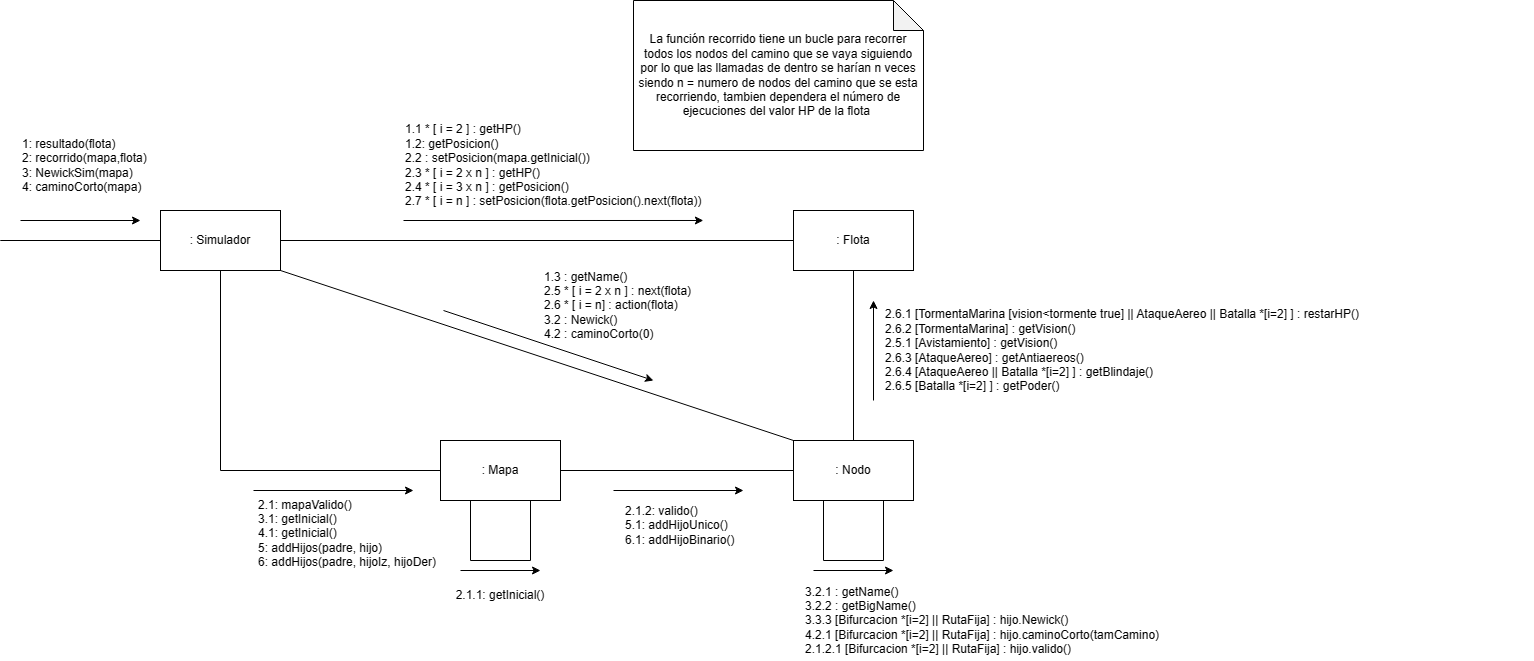

The diagram above was exported from draw.io. Its source (the exported page's mxGraphModel, read from the mxfile embedded in the PNG):
<mxGraphModel dx="2069" dy="1786" grid="1" gridSize="10" guides="1" tooltips="1" connect="1" arrows="1" fold="1" page="1" pageScale="1" pageWidth="827" pageHeight="1169" math="0" shadow="0">
  <root>
    <mxCell id="0" />
    <mxCell id="1" parent="0" />
    <mxCell id="PBhGnh1ifOubgosgx4_8-1" value=": Simulador" style="rounded=0;whiteSpace=wrap;html=1;" parent="1" vertex="1">
      <mxGeometry x="-43" y="170" width="120" height="60" as="geometry" />
    </mxCell>
    <mxCell id="PBhGnh1ifOubgosgx4_8-2" value=": Flota" style="rounded=0;whiteSpace=wrap;html=1;" parent="1" vertex="1">
      <mxGeometry x="590" y="170" width="120" height="60" as="geometry" />
    </mxCell>
    <mxCell id="PBhGnh1ifOubgosgx4_8-4" value=": Nodo" style="rounded=0;whiteSpace=wrap;html=1;" parent="1" vertex="1">
      <mxGeometry x="590" y="400" width="120" height="60" as="geometry" />
    </mxCell>
    <mxCell id="PBhGnh1ifOubgosgx4_8-5" value=": Mapa" style="rounded=0;whiteSpace=wrap;html=1;" parent="1" vertex="1">
      <mxGeometry x="237" y="400" width="120" height="60" as="geometry" />
    </mxCell>
    <mxCell id="PBhGnh1ifOubgosgx4_8-17" value="" style="endArrow=none;html=1;rounded=0;exitX=1;exitY=0.5;exitDx=0;exitDy=0;entryX=0;entryY=0.5;entryDx=0;entryDy=0;" parent="1" source="PBhGnh1ifOubgosgx4_8-1" target="PBhGnh1ifOubgosgx4_8-2" edge="1">
      <mxGeometry width="50" height="50" relative="1" as="geometry">
        <mxPoint x="237" y="460" as="sourcePoint" />
        <mxPoint x="287" y="410" as="targetPoint" />
      </mxGeometry>
    </mxCell>
    <mxCell id="PBhGnh1ifOubgosgx4_8-21" value="" style="endArrow=classic;html=1;rounded=0;" parent="1" edge="1">
      <mxGeometry width="50" height="50" relative="1" as="geometry">
        <mxPoint x="50" y="450" as="sourcePoint" />
        <mxPoint x="210" y="450" as="targetPoint" />
      </mxGeometry>
    </mxCell>
    <mxCell id="PBhGnh1ifOubgosgx4_8-22" value="" style="endArrow=classic;html=1;rounded=0;" parent="1" edge="1">
      <mxGeometry width="50" height="50" relative="1" as="geometry">
        <mxPoint x="-183" y="180" as="sourcePoint" />
        <mxPoint x="-63" y="180" as="targetPoint" />
      </mxGeometry>
    </mxCell>
    <mxCell id="PBhGnh1ifOubgosgx4_8-23" value="1: resultado(flota)&lt;br&gt;2: recorrido(mapa,flota)&lt;br&gt;3: NewickSim(mapa)&lt;br&gt;&lt;div style=&quot;&quot;&gt;&lt;span style=&quot;background-color: initial;&quot;&gt;4: caminoCorto(mapa)&lt;/span&gt;&lt;/div&gt;" style="text;html=1;strokeColor=none;fillColor=none;align=left;verticalAlign=middle;whiteSpace=wrap;rounded=0;" parent="1" vertex="1">
      <mxGeometry x="-183" y="90" width="140" height="70" as="geometry" />
    </mxCell>
    <mxCell id="PBhGnh1ifOubgosgx4_8-14" value="1.1 * [ i = 2 ] : getHP()&lt;br&gt;1.2: getPosicion()&lt;br&gt;2.2 : setPosicion(mapa.getInicial())&lt;br&gt;2.3 * [ i = 2 x n ] : getHP()&lt;br&gt;2.4 * [ i = 3 x n ] :&amp;nbsp;getPosicion()&lt;br&gt;2.7 * [ i = n ] : setPosicion(flota.getPosicion().next(flota)&lt;span style=&quot;background-color: initial;&quot;&gt;)&amp;nbsp;&lt;/span&gt;" style="text;html=1;strokeColor=none;fillColor=none;align=left;verticalAlign=middle;whiteSpace=wrap;rounded=0;" parent="1" vertex="1">
      <mxGeometry x="200" y="60" width="460" height="130" as="geometry" />
    </mxCell>
    <mxCell id="PBhGnh1ifOubgosgx4_8-25" value="" style="endArrow=classic;html=1;rounded=0;entryX=0.641;entryY=0.923;entryDx=0;entryDy=0;entryPerimeter=0;" parent="1" edge="1">
      <mxGeometry width="50" height="50" relative="1" as="geometry">
        <mxPoint x="200" y="180" as="sourcePoint" />
        <mxPoint x="499.8600000000001" y="179.99" as="targetPoint" />
      </mxGeometry>
    </mxCell>
    <mxCell id="PBhGnh1ifOubgosgx4_8-26" value="&lt;div style=&quot;text-align: left;&quot;&gt;&lt;span style=&quot;background-color: initial;&quot;&gt;2.1: mapaValido()&lt;/span&gt;&lt;/div&gt;&lt;div style=&quot;text-align: left;&quot;&gt;&lt;span style=&quot;background-color: initial;&quot;&gt;3.1: getInicial()&lt;/span&gt;&lt;/div&gt;&lt;div style=&quot;text-align: left;&quot;&gt;&lt;span style=&quot;background-color: initial;&quot;&gt;4.1: getInicial()&lt;/span&gt;&lt;/div&gt;&lt;div style=&quot;text-align: left;&quot;&gt;&lt;span style=&quot;background-color: initial;&quot;&gt;5: addHijos(padre, hijo)&lt;/span&gt;&lt;/div&gt;&lt;div style=&quot;text-align: left;&quot;&gt;&lt;span style=&quot;background-color: initial;&quot;&gt;6: addHijos(padre, hijoIz, hijoDer)&lt;/span&gt;&lt;/div&gt;" style="text;html=1;strokeColor=none;fillColor=none;align=center;verticalAlign=middle;whiteSpace=wrap;rounded=0;" parent="1" vertex="1">
      <mxGeometry x="34" y="455" width="220" height="75" as="geometry" />
    </mxCell>
    <mxCell id="PBhGnh1ifOubgosgx4_8-29" value="" style="endArrow=none;html=1;rounded=0;entryX=0.5;entryY=1;entryDx=0;entryDy=0;exitX=0;exitY=0.5;exitDx=0;exitDy=0;" parent="1" source="PBhGnh1ifOubgosgx4_8-5" target="PBhGnh1ifOubgosgx4_8-1" edge="1">
      <mxGeometry width="50" height="50" relative="1" as="geometry">
        <mxPoint x="70" y="450" as="sourcePoint" />
        <mxPoint x="120" y="400" as="targetPoint" />
        <Array as="points">
          <mxPoint x="17" y="430" />
        </Array>
      </mxGeometry>
    </mxCell>
    <mxCell id="PBhGnh1ifOubgosgx4_8-31" value="" style="endArrow=none;html=1;rounded=0;exitX=1;exitY=0.5;exitDx=0;exitDy=0;" parent="1" source="PBhGnh1ifOubgosgx4_8-5" target="PBhGnh1ifOubgosgx4_8-4" edge="1">
      <mxGeometry width="50" height="50" relative="1" as="geometry">
        <mxPoint x="410" y="450" as="sourcePoint" />
        <mxPoint x="460" y="400" as="targetPoint" />
      </mxGeometry>
    </mxCell>
    <mxCell id="PBhGnh1ifOubgosgx4_8-32" value="2.1.2: valido()&lt;br&gt;5.1: addHijoUnico()&lt;br&gt;6.1: addHijoBinario()" style="text;html=1;strokeColor=none;fillColor=none;align=left;verticalAlign=middle;whiteSpace=wrap;rounded=0;" parent="1" vertex="1">
      <mxGeometry x="420" y="460" width="130" height="50" as="geometry" />
    </mxCell>
    <mxCell id="PBhGnh1ifOubgosgx4_8-34" value="" style="endArrow=none;html=1;rounded=0;exitX=0.25;exitY=1;exitDx=0;exitDy=0;" parent="1" source="PBhGnh1ifOubgosgx4_8-5" edge="1">
      <mxGeometry width="50" height="50" relative="1" as="geometry">
        <mxPoint x="250" y="450" as="sourcePoint" />
        <mxPoint x="267" y="520" as="targetPoint" />
      </mxGeometry>
    </mxCell>
    <mxCell id="PBhGnh1ifOubgosgx4_8-35" value="" style="endArrow=none;html=1;rounded=0;" parent="1" edge="1">
      <mxGeometry width="50" height="50" relative="1" as="geometry">
        <mxPoint x="267" y="520" as="sourcePoint" />
        <mxPoint x="327" y="520" as="targetPoint" />
      </mxGeometry>
    </mxCell>
    <mxCell id="PBhGnh1ifOubgosgx4_8-36" value="" style="endArrow=none;html=1;rounded=0;entryX=0.75;entryY=1;entryDx=0;entryDy=0;" parent="1" target="PBhGnh1ifOubgosgx4_8-5" edge="1">
      <mxGeometry width="50" height="50" relative="1" as="geometry">
        <mxPoint x="327" y="520" as="sourcePoint" />
        <mxPoint x="300" y="400" as="targetPoint" />
      </mxGeometry>
    </mxCell>
    <mxCell id="PBhGnh1ifOubgosgx4_8-37" value="2.1.1: getInicial()" style="text;html=1;strokeColor=none;fillColor=none;align=center;verticalAlign=middle;whiteSpace=wrap;rounded=0;" parent="1" vertex="1">
      <mxGeometry x="232" y="540" width="130" height="30" as="geometry" />
    </mxCell>
    <mxCell id="PBhGnh1ifOubgosgx4_8-39" value="" style="endArrow=classic;html=1;rounded=0;" parent="1" edge="1">
      <mxGeometry width="50" height="50" relative="1" as="geometry">
        <mxPoint x="257" y="530" as="sourcePoint" />
        <mxPoint x="337" y="530" as="targetPoint" />
      </mxGeometry>
    </mxCell>
    <mxCell id="PBhGnh1ifOubgosgx4_8-43" value="" style="endArrow=classic;html=1;rounded=0;" parent="1" edge="1">
      <mxGeometry width="50" height="50" relative="1" as="geometry">
        <mxPoint x="410" y="450" as="sourcePoint" />
        <mxPoint x="540" y="450" as="targetPoint" />
      </mxGeometry>
    </mxCell>
    <mxCell id="PBhGnh1ifOubgosgx4_8-45" value="" style="endArrow=classic;html=1;rounded=0;" parent="1" edge="1">
      <mxGeometry width="50" height="50" relative="1" as="geometry">
        <mxPoint x="670" y="360" as="sourcePoint" />
        <mxPoint x="670" y="260" as="targetPoint" />
      </mxGeometry>
    </mxCell>
    <mxCell id="PBhGnh1ifOubgosgx4_8-46" value="" style="endArrow=none;html=1;rounded=0;entryX=0.5;entryY=1;entryDx=0;entryDy=0;exitX=0.5;exitY=0;exitDx=0;exitDy=0;" parent="1" source="PBhGnh1ifOubgosgx4_8-4" target="PBhGnh1ifOubgosgx4_8-2" edge="1">
      <mxGeometry width="50" height="50" relative="1" as="geometry">
        <mxPoint x="310" y="370" as="sourcePoint" />
        <mxPoint x="360" y="320" as="targetPoint" />
      </mxGeometry>
    </mxCell>
    <mxCell id="PBhGnh1ifOubgosgx4_8-47" value="" style="endArrow=none;html=1;rounded=0;entryX=0.25;entryY=1;entryDx=0;entryDy=0;" parent="1" target="PBhGnh1ifOubgosgx4_8-4" edge="1">
      <mxGeometry width="50" height="50" relative="1" as="geometry">
        <mxPoint x="620" y="520" as="sourcePoint" />
        <mxPoint x="667" y="510" as="targetPoint" />
      </mxGeometry>
    </mxCell>
    <mxCell id="PBhGnh1ifOubgosgx4_8-48" value="" style="endArrow=none;html=1;rounded=0;" parent="1" edge="1">
      <mxGeometry width="50" height="50" relative="1" as="geometry">
        <mxPoint x="620" y="520" as="sourcePoint" />
        <mxPoint x="680" y="520" as="targetPoint" />
      </mxGeometry>
    </mxCell>
    <mxCell id="PBhGnh1ifOubgosgx4_8-49" value="" style="endArrow=none;html=1;rounded=0;entryX=0.75;entryY=1;entryDx=0;entryDy=0;" parent="1" target="PBhGnh1ifOubgosgx4_8-4" edge="1">
      <mxGeometry width="50" height="50" relative="1" as="geometry">
        <mxPoint x="680" y="520" as="sourcePoint" />
        <mxPoint x="370" y="300" as="targetPoint" />
      </mxGeometry>
    </mxCell>
    <mxCell id="PBhGnh1ifOubgosgx4_8-50" value="" style="endArrow=classic;html=1;rounded=0;" parent="1" edge="1">
      <mxGeometry width="50" height="50" relative="1" as="geometry">
        <mxPoint x="610" y="530" as="sourcePoint" />
        <mxPoint x="690" y="530" as="targetPoint" />
      </mxGeometry>
    </mxCell>
    <mxCell id="qtkPWYaVm_F9rMl8UNy9-1" value="2.6.1 [TormentaMarina [vision&amp;lt;tormente true] || AtaqueAereo || Batalla *[i=2] ] : restarHP()&lt;br&gt;2.6.2 [TormentaMarina] : getVision()&lt;br&gt;2.5.1 [Avistamiento] : getVision()&lt;br&gt;2.6.3 [AtaqueAereo] : getAntiaereos()&lt;br&gt;2.6.4 [AtaqueAereo || Batalla *[i=2] ] : getBlindaje()&lt;br&gt;2.6.5 [Batalla *[i=2] ] : getPoder()" style="text;html=1;strokeColor=none;fillColor=none;align=left;verticalAlign=middle;whiteSpace=wrap;rounded=0;" parent="1" vertex="1">
      <mxGeometry x="680" y="260" width="650" height="100" as="geometry" />
    </mxCell>
    <mxCell id="qtkPWYaVm_F9rMl8UNy9-3" value="" style="endArrow=none;html=1;rounded=0;entryX=0;entryY=0;entryDx=0;entryDy=0;exitX=1;exitY=1;exitDx=0;exitDy=0;" parent="1" source="PBhGnh1ifOubgosgx4_8-1" target="PBhGnh1ifOubgosgx4_8-4" edge="1">
      <mxGeometry width="50" height="50" relative="1" as="geometry">
        <mxPoint x="430" y="350" as="sourcePoint" />
        <mxPoint x="480" y="300" as="targetPoint" />
      </mxGeometry>
    </mxCell>
    <mxCell id="qtkPWYaVm_F9rMl8UNy9-4" value="" style="endArrow=classic;html=1;rounded=0;" parent="1" edge="1">
      <mxGeometry width="50" height="50" relative="1" as="geometry">
        <mxPoint x="240" y="270" as="sourcePoint" />
        <mxPoint x="450" y="340" as="targetPoint" />
      </mxGeometry>
    </mxCell>
    <mxCell id="qtkPWYaVm_F9rMl8UNy9-5" value="1.3 : getName()&lt;br&gt;2.5 * [&amp;nbsp;i = 2 x n ]&amp;nbsp;: next(flota)&lt;br&gt;2.6 * [ i = n] : action(flota)&lt;br&gt;3.2 : Newick()&lt;br&gt;4.2 : caminoCorto(0)" style="text;html=1;strokeColor=none;fillColor=none;align=left;verticalAlign=middle;whiteSpace=wrap;rounded=0;rotation=0;" parent="1" vertex="1">
      <mxGeometry x="339" y="230" width="150" height="70" as="geometry" />
    </mxCell>
    <mxCell id="_7e9RXA1wCkBmxa7xCcD-1" value="" style="endArrow=none;html=1;rounded=0;entryX=0;entryY=0.5;entryDx=0;entryDy=0;" edge="1" parent="1" target="PBhGnh1ifOubgosgx4_8-1">
      <mxGeometry width="50" height="50" relative="1" as="geometry">
        <mxPoint x="-203.199951171875" y="200" as="sourcePoint" />
        <mxPoint x="420" y="300" as="targetPoint" />
      </mxGeometry>
    </mxCell>
    <mxCell id="_7e9RXA1wCkBmxa7xCcD-2" value="3.2.1 : getName()&lt;br&gt;3.2.2 : getBigName()&lt;br&gt;3.3.3 [Bifurcacion *[i=2] || RutaFija] : hijo.Newick()&lt;br&gt;4.2.1 [Bifurcacion *[i=2] || RutaFija] : hijo.caminoCorto(tamCamino)&lt;br&gt;2.1.2.1 [Bifurcacion *[i=2] || RutaFija] : hijo.valido()&amp;nbsp;" style="text;html=1;strokeColor=none;fillColor=none;align=left;verticalAlign=middle;whiteSpace=wrap;rounded=0;" vertex="1" parent="1">
      <mxGeometry x="600" y="540" width="410" height="80" as="geometry" />
    </mxCell>
    <mxCell id="_7e9RXA1wCkBmxa7xCcD-4" value="&lt;div style=&quot;&quot;&gt;&lt;span style=&quot;background-color: initial;&quot;&gt;La función recorrido tiene un bucle para recorrer todos los nodos del camino que se vaya siguiendo por lo que las llamadas de dentro se harían n veces siendo n = numero de nodos del camino que se esta recorriendo, tambien dependera el número de ejecuciones del valor HP de la flota&amp;nbsp;&lt;/span&gt;&lt;/div&gt;" style="shape=note;whiteSpace=wrap;html=1;backgroundOutline=1;darkOpacity=0.05;align=center;" vertex="1" parent="1">
      <mxGeometry x="430" y="-40" width="290" height="150" as="geometry" />
    </mxCell>
  </root>
</mxGraphModel>